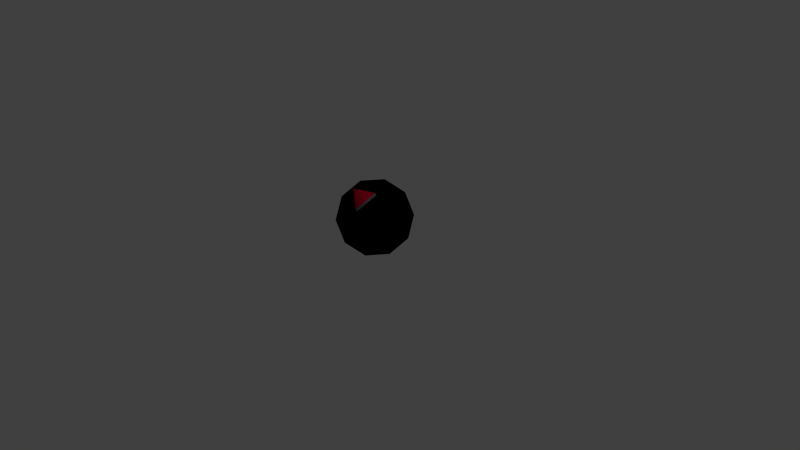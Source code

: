 # Source: bomb.blend  (saved by Blender 2.70.0; exported with 4.5.12 LTS)
import bpy
from mathutils import Matrix  # noqa: F401  (used for matrix-valued properties, if any)

bpy.ops.wm.read_factory_settings(use_empty=True)
scene = bpy.context.scene
scene.name = 'Scene'

# ---- collections
col_collection_1 = bpy.data.collections.new('Collection 1'); scene.collection.children.link(col_collection_1)

# ---- materials (node trees are filled in below, after node groups)
mat_material_001 = bpy.data.materials.new('Material.001')
mat_material_001.alpha_threshold = 0.0
mat_material_001.use_transparent_shadow = False
mat_material_001.diffuse_color = (0.0, 0.0, 0.0, 1.0)
mat_material_001.roughness = 0.5
mat_material_001.line_color = (0.0, 0.0, 0.0, 1.0)
mat_material_002 = bpy.data.materials.new('Material.002')
mat_material_002.alpha_threshold = 0.0
mat_material_002.use_transparent_shadow = False
mat_material_002.diffuse_color = (0.8, 0.0, 0.03368, 1.0)
mat_material_002.roughness = 0.5
mat_material_002.line_color = (0.0, 0.0, 0.0, 1.0)
mat_material_003 = bpy.data.materials.new('Material.003')
mat_material_003.alpha_threshold = 0.0
mat_material_003.use_transparent_shadow = False
mat_material_003.diffuse_color = (0.196, 0.196, 0.196, 1.0)
mat_material_003.roughness = 0.5
mat_material_003.line_color = (0.0, 0.0, 0.0, 1.0)

# ---- material node trees

# ---- world
world_world = bpy.data.worlds.new('World'); scene.world = world_world
world_world.color = (0.05088, 0.05088, 0.05088)
world_world.use_sun_shadow = False
world_world.sun_shadow_jitter_overblur = 0.0
world_world.cycles.sampling_method = 'MANUAL'
world_world.cycles.sample_map_resolution = 256

# ---- cameras
cam_camera = bpy.data.cameras.new('Camera')
cam_camera.clip_end = 100.0
cam_camera.lens = 35.0
cam_camera.sensor_width = 32.0
cam_camera.sensor_height = 18.0
cam_camera.ortho_scale = 7.314
cam_camera.dof.focus_distance = 0.0
cam_camera.dof.aperture_fstop = 128.0

# ---- lights
light_lamp = bpy.data.lights.new('Lamp', 'POINT')
light_lamp.transmission_factor = 0.0
light_lamp.cutoff_distance = 30.0
light_lamp.energy = 100.0
light_lamp.shadow_buffer_clip_start = 1.001
light_lamp.shadow_soft_size = 0.1
light_lamp.shadow_maximum_resolution = 0.006
light_lamp.use_absolute_resolution = True
light_lamp.cycles.use_multiple_importance_sampling = False

# ---- meshes
me_icosphere_001 = bpy.data.meshes.new('Icosphere.001')
me_icosphere_001.from_pydata([(-0.01786, 0.05496, 1.192e-07), (-0.3797, 0.3178, 0.2764), (0.1203, 0.4803, 0.2764), (0.4294, 0.05496, 0.2764), (0.1203, -0.3704, 0.2764), (-0.3797, -0.2079, 0.2764), (-0.1561, 0.4803, 0.7236), (0.3439, 0.3178, 0.7236), (0.3439, -0.2079, 0.7236), (-0.1561, -0.3704, 0.7236), (-0.4651, 0.05496, 0.7236), (-0.01786, 0.05496, 1.0), (0.06337, 0.305, 0.07467), (-0.2305, 0.2095, 0.07467), (-0.1493, 0.4595, 0.2371), (-0.4432, 0.05496, 0.2371), (-0.2305, -0.09954, 0.07467), (0.245, 0.05496, 0.07467), (0.3262, 0.305, 0.2371), (0.06337, -0.195, 0.07467), (0.3262, -0.195, 0.2371), (-0.1493, -0.3495, 0.2371), (-0.4934, 0.2095, 0.5), (-0.4934, -0.09954, 0.5), (-0.01786, 0.555, 0.5), (-0.3118, 0.4595, 0.5), (0.4577, 0.2095, 0.5), (0.276, 0.4595, 0.5), (0.276, -0.3495, 0.5), (0.4577, -0.09954, 0.5), (-0.3118, -0.3495, 0.5), (-0.01786, -0.445, 0.5), (-0.362, 0.305, 0.7629), (0.1136, 0.4595, 0.7629), (0.4075, 0.05496, 0.7629), (0.1136, -0.3495, 0.7629), (-0.362, -0.195, 0.7629), (-0.09909, 0.305, 0.9253), (-0.2807, 0.05496, 0.9253), (0.1948, 0.2095, 0.9253), (0.1948, -0.09954, 0.9253), (-0.09909, -0.195, 0.9253), (0.1235, -0.38, 0.8047), (0.2047, -0.13, 0.9672), (-0.0892, -0.2255, 0.9672), (0.1004, -0.3089, 1.001)], [], [(0, 13, 12), (1, 13, 15), (0, 12, 17), (0, 17, 19), (0, 19, 16), (1, 15, 22), (2, 14, 24), (3, 18, 26), (4, 20, 28), (5, 21, 30), (1, 22, 25), (2, 24, 27), (3, 26, 29), (4, 28, 31), (5, 30, 23), (6, 32, 37), (7, 33, 39), (10, 36, 38), (12, 14, 2), (12, 13, 14), (13, 1, 14), (15, 16, 5), (15, 13, 16), (13, 0, 16), (17, 18, 3), (17, 12, 18), (12, 2, 18), (19, 20, 4), (19, 17, 20), (17, 3, 20), (16, 21, 5), (16, 19, 21), (19, 4, 21), (22, 23, 10), (22, 15, 23), (15, 5, 23), (24, 25, 6), (24, 14, 25), (14, 1, 25), (26, 27, 7), (26, 18, 27), (18, 2, 27), (28, 29, 8), (28, 20, 29), (20, 3, 29), (30, 31, 9), (30, 21, 31), (21, 4, 31), (25, 32, 6), (25, 22, 32), (22, 10, 32), (27, 33, 7), (27, 24, 33), (24, 6, 33), (29, 34, 8), (29, 26, 34), (26, 7, 34), (31, 35, 9), (31, 28, 35), (28, 8, 35), (23, 36, 10), (23, 30, 36), (30, 9, 36), (37, 38, 11), (37, 32, 38), (32, 10, 38), (39, 37, 11), (39, 33, 37), (33, 6, 37), (34, 7, 39), (40, 41, 44, 43), (9, 35, 41), (40, 39, 11), (8, 34, 40), (40, 34, 39), (41, 40, 11), (35, 8, 40), (38, 41, 11), (38, 36, 41), (36, 9, 41), (35, 40, 43, 42), (42, 43, 45), (41, 35, 42, 44), (43, 44, 45), (44, 42, 45)])
me_icosphere_001.polygons.foreach_set('use_smooth', [True] * 85)
me_icosphere_001.polygons.foreach_set('material_index', [0, 0, 0, 0, 0, 0, 0, 0, 0, 0, 0, 0, 0, 0, 0, 0, 0, 0, 0, 0, 0, 0, 0, 0, 0, 0, 0, 0, 0, 0, 0, 0, 0, 0, 0, 0, 0, 0, 0, 0, 0, 0, 0, 0, 0, 0, 0, 0, 0, 0, 0, 0, 0, 0, 0, 0, 0, 0, 0, 0, 0, 0, 0, 0, 0, 0, 0, 0, 0, 0, 2, 0, 0, 0, 0, 0, 0, 0, 0, 0, 2, 1, 2, 1, 1])
me_icosphere_001.materials.append(mat_material_001)
me_icosphere_001.materials.append(mat_material_002)
me_icosphere_001.materials.append(mat_material_003)
me_icosphere_001.use_remesh_preserve_volume = False
me_icosphere_001.use_remesh_preserve_attributes = False
me_icosphere_001.use_mirror_vertex_groups = False
me_icosphere_001.update()

# ---- objects
ob_icosphere = bpy.data.objects.new('Icosphere', me_icosphere_001)
ob_lamp = bpy.data.objects.new('Lamp', light_lamp)
ob_camera = bpy.data.objects.new('Camera', cam_camera)

# ---- transforms, parenting, visibility, modifiers, constraints
ob_icosphere.location = (0.0, 0.0, 0.0)
ob_icosphere.lineart.crease_threshold = 0.0
ob_lamp.location = (4.076, 1.005, 5.904)
ob_lamp.rotation_euler = (0.6503, 0.05522, 1.866)
ob_lamp.lock_rotations_4d = False
ob_lamp.empty_display_type = 'ARROWS'
ob_lamp.color = (0.0, 0.0, 0.0, 0.0)
ob_lamp.lineart.crease_threshold = 0.0
ob_camera.location = (7.481, -6.508, 5.344)
ob_camera.rotation_euler = (1.109, 0.01082, 0.8149)
ob_camera.lock_rotations_4d = False
ob_camera.empty_display_type = 'ARROWS'
ob_camera.color = (0.0, 0.0, 0.0, 0.0)
ob_camera.display_type = 'WIRE'
ob_camera.lineart.crease_threshold = 0.0

# ---- collection membership
col_collection_1.objects.link(ob_icosphere)
col_collection_1.objects.link(ob_lamp)
col_collection_1.objects.link(ob_camera)

# ---- scene / render settings (as saved in the file)
scene.camera = ob_camera
scene.frame_start = 1; scene.frame_end = 250; scene.frame_set(1)
scene.render.engine = 'BLENDER_EEVEE_NEXT'
scene.render.resolution_percentage = 50
scene.render.dither_intensity = 0.0
scene.cycles.use_denoising = False
scene.cycles.samples = 10
scene.cycles.sampling_pattern = 'TABULATED_SOBOL'
scene.cycles.light_sampling_threshold = 0.0
scene.cycles.use_adaptive_sampling = False
scene.cycles.use_light_tree = False
scene.cycles.blur_glossy = 0.0
scene.cycles.volume_bounces = 1
scene.cycles.pixel_filter_type = 'GAUSSIAN'
scene.cycles.sample_clamp_indirect = 0.0
scene.view_settings.view_transform = 'Standard'
scene.unit_settings.scale_length = 2.0
bpy.context.view_layer.update()
